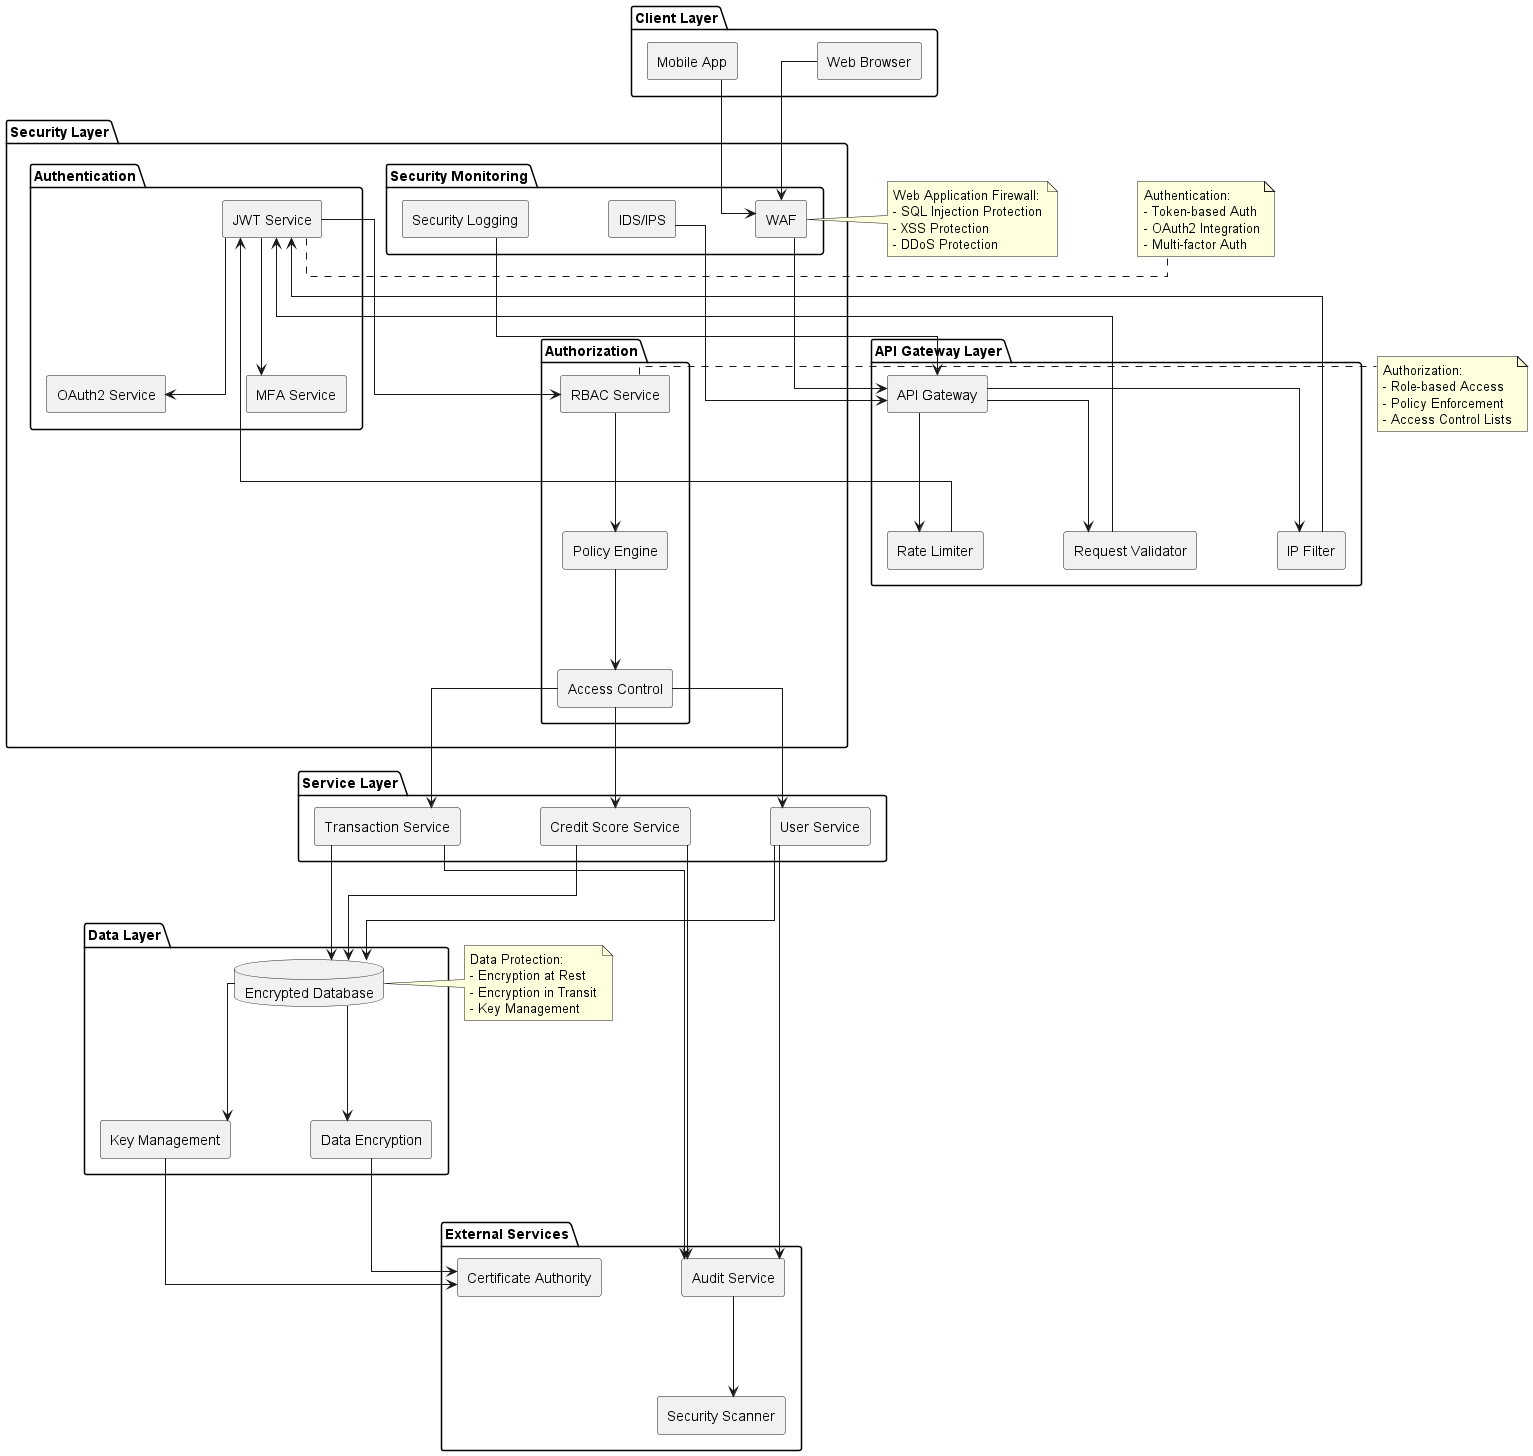

The diagram above was rendered by PlantUML. Its source (embedded in the PNG):
@startuml Security Architecture

skinparam componentStyle rectangle
skinparam linetype ortho
skinparam nodesep 80
skinparam ranksep 100

' Client Layer
package "Client Layer" {
    [Web Browser] as WB
    [Mobile App] as MA
}

' Security Layer
package "Security Layer" {
    package "Authentication" {
        [JWT Service] as JWT
        [OAuth2 Service] as OAuth
        [MFA Service] as MFA
    }
    
    package "Authorization" {
        [RBAC Service] as RBAC
        [Policy Engine] as PE
        [Access Control] as AC
    }
    
    package "Security Monitoring" {
        [WAF] as WAF
        [IDS/IPS] as IDS
        [Security Logging] as SL
    }
}

' API Gateway Layer
package "API Gateway Layer" {
    [API Gateway] as APIG
    [Rate Limiter] as RL
    [Request Validator] as RV
    [IP Filter] as IPF
}

' Service Layer
package "Service Layer" {
    [User Service] as US
    [Transaction Service] as TS
    [Credit Score Service] as CS
}

' Data Layer
package "Data Layer" {
    database "Encrypted Database" as DB
    [Key Management] as KM
    [Data Encryption] as DE
}

' External Services
package "External Services" {
    [Certificate Authority] as CA
    [Security Scanner] as SS
    [Audit Service] as AS
}

' Relationships
WB --> WAF
MA --> WAF

WAF --> APIG
IDS --> APIG
SL --> APIG

APIG --> RL
APIG --> RV
APIG --> IPF

RL --> JWT
RV --> JWT
IPF --> JWT

JWT --> OAuth
JWT --> MFA
JWT --> RBAC

RBAC --> PE
PE --> AC

AC --> US
AC --> TS
AC --> CS

US --> DB
TS --> DB
CS --> DB

DB --> KM
DB --> DE

KM --> CA
DE --> CA

US --> AS
TS --> AS
CS --> AS

AS --> SS

note right of WAF
  Web Application Firewall:
  - SQL Injection Protection
  - XSS Protection
  - DDoS Protection
end note

note right of JWT
  Authentication:
  - Token-based Auth
  - OAuth2 Integration
  - Multi-factor Auth
end note

note right of RBAC
  Authorization:
  - Role-based Access
  - Policy Enforcement
  - Access Control Lists
end note

note right of DB
  Data Protection:
  - Encryption at Rest
  - Encryption in Transit
  - Key Management
end note

@enduml